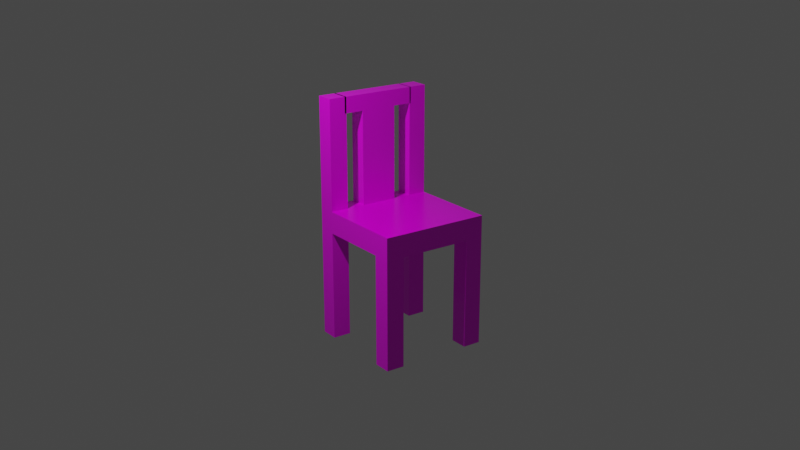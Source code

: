 # Source: chair.blend  (saved by Blender 3.0.42; exported with 4.5.12 LTS)
import bpy
from mathutils import Matrix  # noqa: F401  (used for matrix-valued properties, if any)

bpy.ops.wm.read_factory_settings(use_empty=True)
scene = bpy.context.scene
scene.name = 'Scene'

# ---- collections
col_collection = bpy.data.collections.new('Collection'); scene.collection.children.link(col_collection)

# ---- images (referenced by path relative to the original .blend; pixels are not part of the script)
import os
ASSET_DIR = os.environ.get("B2B_ASSET_DIR", "")  # directory of the original .blend (textures are referenced by path, not embedded)
HERE = os.path.dirname(os.path.abspath(__file__))  # packed textures are extracted next to this script under _unpacked/

def load_image(name, relpath, width, height, colorspace="sRGB"):
    """Load a texture the original file referenced (path relative to the .blend, or extracted next to this script)."""
    p = next((c for c in (os.path.join(HERE, relpath), os.path.join(ASSET_DIR, relpath)) if relpath and os.path.exists(c)), "")
    if p:
        img = bpy.data.images.load(p, check_existing=True)
        img.name = name
    else:  # same state as the original file: an image datablock whose file is absent (Cycles renders it pink)
        img = bpy.data.images.new(name, width, height)
        img.source = "FILE"
        img.filepath = "//" + (relpath or name)
    img.colorspace_settings.name = colorspace
    return img
img_wood049_2k_color_jpg = load_image('Wood049_2K_Color.jpg', 'Wood049_2K_Color.jpg', 1024, 1024, 'sRGB')
img_wood049_2k_displacement_jpg = load_image('Wood049_2K_Displacement.jpg', 'Wood049_2K_Displacement.jpg', 1024, 1024, 'sRGB')
img_wood049_2k_roughness_jpg = load_image('Wood049_2K_Roughness.jpg', 'Wood049_2K_Roughness.jpg', 1024, 1024, 'sRGB')

# ---- materials (node trees are filled in below, after node groups)
mat_material = bpy.data.materials.new('Material')
mat_material.alpha_threshold = 0.0
mat_material.line_color = (0.0, 0.0, 0.0, 1.0)

# ---- material node trees
mat_material.use_nodes = True; mat_material.node_tree.nodes.clear()
_N = mat_material.node_tree.nodes; _L = mat_material.node_tree.links
n0 = _N.new('ShaderNodeBsdfPrincipled'); n0.name = 'Principled BSDF'; n0.location = (10, 300)
n0.distribution = 'GGX'
n0.subsurface_method = 'RANDOM_WALK_SKIN'
n0.inputs[3].default_value = 1.45
n0.inputs[27].default_value = (0.0, 0.0, 0.0, 1.0)
n0.inputs[28].default_value = 1.0
n1 = _N.new('ShaderNodeTexImage'); n1.name = 'Image Texture'; n1.location = (-295, 240)
n1.image = img_wood049_2k_color_jpg
n2 = _N.new('ShaderNodeTexImage'); n2.name = 'Image Texture.001'; n2.location = (271, 7)
n2.image = img_wood049_2k_displacement_jpg
n3 = _N.new('ShaderNodeOutputMaterial'); n3.name = 'Material Output'; n3.location = (339, 224)
n4 = _N.new('ShaderNodeTexImage'); n4.name = 'Image Texture.002'; n4.location = (-353, -47)
n4.image = img_wood049_2k_roughness_jpg
_L.new(n0.outputs[0], n3.inputs[0])
_L.new(n1.outputs[0], n0.inputs[0])
_L.new(n2.outputs[0], n3.inputs[2])
_L.new(n1.outputs[1], n0.inputs[4])
_L.new(n4.outputs[0], n0.inputs[2])
n3.is_active_output = True

# ---- world
world_world = bpy.data.worlds.new('World'); scene.world = world_world
world_world.use_nodes = True; world_world.node_tree.nodes.clear()
_N = world_world.node_tree.nodes; _L = world_world.node_tree.links
n0 = _N.new('ShaderNodeOutputWorld'); n0.name = 'World Output'; n0.location = (300, 300)
n1 = _N.new('ShaderNodeBackground'); n1.name = 'Background'; n1.location = (10, 300)
n1.inputs[0].default_value = (0.05088, 0.05088, 0.05088, 1.0)
_L.new(n1.outputs[0], n0.inputs[0])
n0.is_active_output = True
world_world.color = (0.05088, 0.05088, 0.05088)
world_world.use_sun_shadow = False
world_world.sun_shadow_jitter_overblur = 0.0

# ---- cameras
cam_camera = bpy.data.cameras.new('Camera')
cam_camera.clip_end = 100.0
cam_camera.ortho_scale = 7.314

# ---- lights
light_light = bpy.data.lights.new('Light', 'POINT')
light_light.transmission_factor = 0.0
light_light.energy = 1000.0
light_light.shadow_soft_size = 0.1
light_light.shadow_maximum_resolution = 0.006
light_light.use_absolute_resolution = True

# ---- meshes
me_cube = bpy.data.meshes.new('Cube')
me_cube.from_pydata([(1.0, 1.0, 1.0), (1.0, 1.0, -1.0), (1.0, -1.0, 1.0), (1.0, -1.0, -1.0), (-1.0, 1.0, 1.0), (-1.0, 1.0, -1.0), (-1.0, -1.0, 1.0), (-1.0, -1.0, -1.0), (-1.0, 0.3333, -1.0), (-1.0, -0.3333, -1.0), (1.0, 0.3333, 1.0), (1.0, -0.3333, 1.0), (-1.0, -0.3333, 1.0), (-1.0, 0.3333, 1.0), (1.0, -0.3333, -1.0), (1.0, 0.3333, -1.0), (0.3333, 1.0, -1.0), (-0.3333, 1.0, -1.0), (0.3333, -1.0, 1.0), (-0.3333, -1.0, 1.0), (-0.3333, -1.0, -1.0), (0.3333, -1.0, -1.0), (-0.3333, 1.0, 1.0), (0.3333, 1.0, 1.0), (0.3333, 0.3333, -1.0), (-0.3333, 0.3333, -1.0), (0.3333, -0.3333, -1.0), (-0.3333, -0.3333, -1.0), (-0.3333, 0.3333, 1.0), (0.3333, 0.3333, 1.0), (-0.3333, -0.3333, 1.0), (0.3333, -0.3333, 1.0), (-0.6667, 1.0, -1.0), (-0.6667, -1.0, 1.0), (-0.6667, 0.3333, -1.0), (-0.6667, -0.3333, -1.0), (-0.6667, -1.0, -1.0), (-0.6667, 1.0, 1.0), (-0.6667, 0.3333, 1.0), (-0.6667, -0.3333, 1.0), (0.6667, -1.0, -1.0), (0.6667, 1.0, 1.0), (0.6667, 0.3333, 1.0), (0.6667, -0.3333, 1.0), (0.6667, 1.0, -1.0), (0.6667, -1.0, 1.0), (0.6667, 0.3333, -1.0), (0.6667, -0.3333, -1.0), (-1.0, 0.6667, 1.0), (1.0, 0.6667, -1.0), (-1.0, 0.6667, -1.0), (1.0, 0.6667, 1.0), (0.3333, 0.6667, 1.0), (-0.3333, 0.6667, 1.0), (-0.3333, 0.6667, -1.0), (0.3333, 0.6667, -1.0), (-0.6667, 0.6667, -1.0), (-0.6667, 0.6667, 1.0), (0.6667, 0.6667, 1.0), (0.6667, 0.6667, -1.0), (-1.0, -0.6667, -1.0), (1.0, -0.6667, 1.0), (-1.0, -0.6667, 1.0), (1.0, -0.6667, -1.0), (-0.3333, -0.6667, -1.0), (0.3333, -0.6667, -1.0), (0.3333, -0.6667, 1.0), (-0.3333, -0.6667, 1.0), (-0.6667, -0.6667, -1.0), (-0.6667, -0.6667, 1.0), (0.6667, -0.6667, 1.0), (0.6667, -0.6667, -1.0), (-1.0, -0.6667, -11.0), (-1.0, -1.0, -11.0), (-0.6667, 1.0, -11.0), (-1.0, 1.0, -11.0), (0.6667, -1.0, -11.0), (1.0, -1.0, -11.0), (1.0, 0.6667, -11.0), (1.0, 1.0, -11.0), (-0.6667, -1.0, -11.0), (-0.6667, -0.6667, -11.0), (0.6667, 1.0, -11.0), (0.6667, -0.6667, -11.0), (-1.0, 0.6667, -11.0), (-0.6667, 0.6667, -11.0), (0.6667, 0.6667, -11.0), (1.0, -0.6667, -11.0), (-0.6667, -1.0, 11.0), (-1.0, -1.0, 11.0), (1.0, -0.6667, 11.0), (1.0, -1.0, 11.0), (0.3333, -1.0, 11.0), (-0.3333, -1.0, 11.0), (0.3333, -0.6667, 11.0), (-0.3333, -0.6667, 11.0), (-0.6667, -0.6667, 11.0), (0.6667, -1.0, 11.0), (0.6667, -0.6667, 11.0), (-1.0, -0.6667, 11.0), (-0.3333, -1.0, 9.542), (-0.3333, -0.6667, 9.542), (0.3333, -0.6667, 9.542), (0.3333, -1.0, 9.542), (-0.6905, -0.6667, 11.0), (-0.6905, -1.0, 11.0), (-0.6905, -1.0, 9.542), (-0.6905, -0.6667, 9.542), (0.6998, -0.6667, 11.0), (0.6998, -1.0, 11.0), (0.6998, -0.6667, 9.542), (0.6998, -1.0, 9.542)], [], [(62, 6, 89, 99), (36, 33, 6, 7), (50, 48, 4, 5), (3, 40, 76, 77), (63, 61, 2, 3), (44, 41, 0, 1), (49, 51, 10, 15), (15, 10, 11, 14), (59, 49, 15, 46), (46, 15, 14, 47), (60, 62, 12, 9), (9, 12, 13, 8), (57, 48, 13, 38), (38, 13, 12, 39), (42, 29, 31, 43), (29, 28, 30, 31), (58, 52, 29, 42), (52, 53, 28, 29), (34, 25, 27, 35), (25, 24, 26, 27), (56, 54, 25, 34), (54, 55, 24, 25), (32, 37, 22, 17), (17, 22, 23, 16), (68, 64, 20, 36), (64, 65, 21, 20), (40, 45, 18, 21), (21, 18, 19, 20), (70, 66, 18, 45), (70, 45, 97, 98), (63, 3, 77, 87), (5, 4, 37, 32), (50, 56, 34, 8), (8, 34, 35, 9), (28, 38, 39, 30), (53, 57, 38, 28), (20, 19, 33, 36), (67, 69, 33, 19), (100, 93, 105, 106), (3, 2, 45, 40), (51, 58, 42, 10), (10, 42, 43, 11), (24, 46, 47, 26), (55, 59, 46, 24), (16, 23, 41, 44), (65, 71, 40, 21), (16, 44, 59, 55), (0, 41, 58, 51), (22, 37, 57, 53), (7, 60, 72, 73), (17, 16, 55, 54), (32, 17, 54, 56), (23, 22, 53, 52), (41, 23, 52, 58), (37, 4, 48, 57), (59, 44, 82, 86), (1, 0, 51, 49), (8, 13, 48, 50), (26, 47, 71, 65), (11, 43, 70, 61), (30, 39, 69, 67), (9, 35, 68, 60), (31, 30, 67, 66), (43, 31, 66, 70), (27, 26, 65, 64), (35, 27, 64, 68), (7, 6, 62, 60), (14, 11, 61, 63), (47, 14, 63, 71), (39, 12, 62, 69), (83, 87, 77, 76), (72, 81, 80, 73), (75, 74, 85, 84), (82, 79, 78, 86), (5, 32, 74, 75), (68, 36, 80, 81), (49, 59, 86, 78), (40, 71, 83, 76), (56, 50, 84, 85), (1, 49, 78, 79), (32, 56, 85, 74), (71, 63, 87, 83), (36, 7, 73, 80), (60, 68, 81, 72), (50, 5, 75, 84), (44, 1, 79, 82), (96, 99, 89, 88), (94, 95, 93, 92), (90, 98, 97, 91), (6, 33, 88, 89), (102, 101, 95, 94), (45, 2, 91, 97), (69, 62, 99, 96), (61, 70, 98, 90), (102, 94, 108, 110), (2, 61, 90, 91), (33, 69, 96, 88), (100, 103, 92, 93), (19, 18, 103, 100), (18, 66, 102, 103), (66, 67, 101, 102), (67, 19, 100, 101), (107, 106, 105, 104), (93, 95, 104, 105), (101, 100, 106, 107), (95, 101, 107, 104), (111, 110, 108, 109), (103, 102, 110, 111), (92, 103, 111, 109), (94, 92, 109, 108)])
_uv = me_cube.uv_layers.new(name='UVMap')
_uv.uv.foreach_set('vector', [0.8219, 0.04167, 0.8219, 0.0, 0.625, 0.0, 0.625, 0.04167, 0.375, 0.9583, 0.625, 0.9583, 0.625, 1.0, 0.375, 1.0, 0.375, 0.2083, 0.625, 0.2083, 0.625, 0.25, 0.375, 0.25, 0.375, 0.75, 0.5891, 0.7917, 0.375, 0.7917, 0.5891, 0.75, 0.375, 0.7083, 0.625, 0.7083, 0.625, 0.75, 0.375, 0.75, 0.375, 0.4583, 0.625, 0.4583, 0.625, 0.5, 0.375, 0.5, 0.375, 0.5417, 0.625, 0.5417, 0.625, 0.5833, 0.375, 0.5833, 0.375, 0.5833, 0.625, 0.5833, 0.625, 0.6667, 0.375, 0.6667, 0.3333, 0.5417, 0.375, 0.5417, 0.375, 0.5833, 0.3333, 0.5833, 0.3333, 0.5833, 0.375, 0.5833, 0.375, 0.6667, 0.3333, 0.6667, 0.375, 0.04167, 0.625, 0.04167, 0.625, 0.08333, 0.375, 0.08333, 0.375, 0.08333, 0.625, 0.08333, 0.625, 0.1667, 0.375, 0.1667, 0.8775, 0.4975, 0.9413, 0.4975, 0.9413, 0.5612, 0.8775, 0.5612, 0.8775, 0.5612, 0.9413, 0.5612, 0.9413, 0.6888, 0.8775, 0.6888, 0.6225, 0.5612, 0.6862, 0.5612, 0.6862, 0.6888, 0.6225, 0.6888, 0.6862, 0.5612, 0.8138, 0.5612, 0.8138, 0.6888, 0.6862, 0.6888, 0.6225, 0.4975, 0.6862, 0.4975, 0.6862, 0.5612, 0.6225, 0.5612, 0.6862, 0.4975, 0.8138, 0.4975, 0.8138, 0.5612, 0.6862, 0.5612, 0.1667, 0.5833, 0.2083, 0.5833, 0.2083, 0.6667, 0.1667, 0.6667, 0.2083, 0.5833, 0.2917, 0.5833, 0.2917, 0.6667, 0.2083, 0.6667, 0.1667, 0.5417, 0.2083, 0.5417, 0.2083, 0.5833, 0.1667, 0.5833, 0.2083, 0.5417, 0.2917, 0.5417, 0.2917, 0.5833, 0.2083, 0.5833, 0.375, 0.2917, 0.625, 0.2917, 0.625, 0.3333, 0.375, 0.3333, 0.375, 0.3333, 0.625, 0.3333, 0.625, 0.4167, 0.375, 0.4167, 0.1667, 0.7083, 0.2083, 0.7083, 0.2083, 0.75, 0.1667, 0.75, 0.2083, 0.7083, 0.2917, 0.7083, 0.2917, 0.75, 0.2083, 0.75, 0.375, 0.7917, 0.625, 0.7917, 0.625, 0.8333, 0.375, 0.8333, 0.375, 0.8333, 0.625, 0.8333, 0.625, 0.9167, 0.375, 0.9167, 0.6225, 0.7525, 0.6862, 0.7525, 0.6862, 0.8163, 0.6225, 0.8163, 0.6667, 0.7083, 0.6667, 0.75, 0.6667, 0.75, 0.6667, 0.7083, 0.5596, 0.7083, 0.5596, 0.75, 0.375, 0.75, 0.375, 0.7083, 0.375, 0.25, 0.625, 0.25, 0.625, 0.2917, 0.375, 0.2917, 0.125, 0.5417, 0.1667, 0.5417, 0.1667, 0.5833, 0.125, 0.5833, 0.125, 0.5833, 0.1667, 0.5833, 0.1667, 0.6667, 0.125, 0.6667, 0.8138, 0.5612, 0.8775, 0.5612, 0.8775, 0.6888, 0.8138, 0.6888, 0.8138, 0.4975, 0.8775, 0.4975, 0.8775, 0.5612, 0.8138, 0.5612, 0.375, 0.9167, 0.625, 0.9167, 0.625, 0.9583, 0.375, 0.9583, 0.8138, 0.7525, 0.8775, 0.7525, 0.8775, 0.8163, 0.8138, 0.8163, 0.7259, 0.9167, 0.625, 0.8158, 0.721, 0.8158, 0.625, 0.9167, 0.375, 0.75, 0.625, 0.75, 0.625, 0.7917, 0.375, 0.7917, 0.5587, 0.4975, 0.6225, 0.4975, 0.6225, 0.5612, 0.5587, 0.5612, 0.5587, 0.5612, 0.6225, 0.5612, 0.6225, 0.6888, 0.5587, 0.6888, 0.2917, 0.5833, 0.3333, 0.5833, 0.3333, 0.6667, 0.2917, 0.6667, 0.2917, 0.5417, 0.3333, 0.5417, 0.3333, 0.5833, 0.2917, 0.5833, 0.375, 0.4167, 0.625, 0.4167, 0.625, 0.4583, 0.375, 0.4583, 0.2917, 0.7083, 0.3333, 0.7083, 0.3333, 0.75, 0.2917, 0.75, 0.2917, 0.5, 0.3333, 0.5, 0.3333, 0.5417, 0.2917, 0.5417, 0.5587, 0.4337, 0.6225, 0.4337, 0.6225, 0.4975, 0.5587, 0.4975, 0.8138, 0.4337, 0.8775, 0.4337, 0.8775, 0.4975, 0.8138, 0.4975, 0.375, 0.0, 0.6506, 0.04167, 0.375, 0.04167, 0.6506, 0.0, 0.2083, 0.5, 0.2917, 0.5, 0.2917, 0.5417, 0.2083, 0.5417, 0.1667, 0.5, 0.2083, 0.5, 0.2083, 0.5417, 0.1667, 0.5417, 0.6862, 0.4337, 0.8138, 0.4337, 0.8138, 0.4975, 0.6862, 0.4975, 0.6225, 0.4337, 0.6862, 0.4337, 0.6862, 0.4975, 0.6225, 0.4975, 0.8775, 0.4337, 0.9413, 0.4337, 0.9413, 0.4975, 0.8775, 0.4975, 0.6016, 0.5417, 0.6016, 0.5, 0.3333, 0.5, 0.3333, 0.5417, 0.375, 0.5, 0.625, 0.5, 0.625, 0.5417, 0.375, 0.5417, 0.375, 0.1667, 0.625, 0.1667, 0.625, 0.2083, 0.375, 0.2083, 0.2917, 0.6667, 0.3333, 0.6667, 0.3333, 0.7083, 0.2917, 0.7083, 0.5587, 0.6888, 0.6225, 0.6888, 0.6225, 0.7525, 0.5587, 0.7525, 0.8138, 0.6888, 0.8775, 0.6888, 0.8775, 0.7525, 0.8138, 0.7525, 0.125, 0.6667, 0.1667, 0.6667, 0.1667, 0.7083, 0.125, 0.7083, 0.6862, 0.6888, 0.8138, 0.6888, 0.8138, 0.7525, 0.6862, 0.7525, 0.6225, 0.6888, 0.6862, 0.6888, 0.6862, 0.7525, 0.6225, 0.7525, 0.2083, 0.6667, 0.2917, 0.6667, 0.2917, 0.7083, 0.2083, 0.7083, 0.1667, 0.6667, 0.2083, 0.6667, 0.2083, 0.7083, 0.1667, 0.7083, 0.375, 0.0, 0.625, 0.0, 0.625, 0.04167, 0.375, 0.04167, 0.375, 0.6667, 0.625, 0.6667, 0.625, 0.7083, 0.375, 0.7083, 0.3333, 0.6667, 0.375, 0.6667, 0.375, 0.7083, 0.3333, 0.7083, 0.8775, 0.6888, 0.9413, 0.6888, 0.9413, 0.7525, 0.8775, 0.7525, 0.3333, 0.7083, 0.375, 0.7083, 0.375, 0.75, 0.3333, 0.75, 0.125, 0.7083, 0.1667, 0.7083, 0.1667, 0.75, 0.125, 0.75, 0.125, 0.5, 0.1667, 0.5, 0.1667, 0.5417, 0.125, 0.5417, 0.3333, 0.5, 0.375, 0.5, 0.375, 0.5417, 0.3333, 0.5417, 0.375, 0.25, 0.658, 0.2917, 0.375, 0.2917, 0.658, 0.25, 0.1667, 0.7083, 0.4767, 0.75, 0.1667, 0.75, 0.4767, 0.7083, 0.375, 0.5417, 0.3333, 0.741, 0.3333, 0.5417, 0.375, 0.741, 0.4957, 0.75, 0.4957, 0.7083, 0.3333, 0.7083, 0.3333, 0.75, 0.1667, 0.5417, 0.125, 0.2562, 0.125, 0.5417, 0.1667, 0.2562, 0.375, 0.5, 0.6875, 0.5417, 0.375, 0.5417, 0.6875, 0.5, 0.1667, 0.5, 0.3832, 0.5417, 0.1667, 0.5417, 0.3832, 0.5, 0.3333, 0.856, 0.375, 0.856, 0.375, 0.7083, 0.3333, 0.7083, 0.375, 0.9583, 0.6703, 1.0, 0.375, 1.0, 0.6703, 0.9583, 0.125, 0.7083, 0.1667, 0.5016, 0.1667, 0.7083, 0.125, 0.5016, 0.375, 0.2083, 0.6974, 0.25, 0.375, 0.25, 0.6974, 0.2083, 0.375, 0.4349, 0.6998, 0.5, 0.375, 0.5, 0.6998, 0.4349, 0.8333, 0.7083, 0.875, 0.7083, 0.875, 0.75, 0.8333, 0.75, 0.7083, 0.7083, 0.7917, 0.7083, 0.7917, 0.75, 0.7083, 0.75, 0.625, 0.7083, 0.6667, 0.7083, 0.6667, 0.75, 0.625, 0.75, 0.78, 1.0, 0.78, 0.9583, 0.625, 0.9583, 0.625, 1.0, 0.7083, 0.7083, 0.7917, 0.7083, 0.7917, 0.7083, 0.7083, 0.7083, 0.7431, 0.7917, 0.7431, 0.75, 0.625, 0.75, 0.625, 0.7917, 0.8333, 0.7083, 0.875, 0.5951, 0.875, 0.7083, 0.8333, 0.5951, 0.625, 0.7083, 0.6667, 0.5755, 0.6667, 0.7083, 0.625, 0.5755, 0.8043, 0.7083, 0.7083, 0.5951, 0.7994, 0.5927, 0.7083, 0.7083, 0.7333, 0.75, 0.7333, 0.7083, 0.625, 0.7083, 0.625, 0.75, 1.006, 0.75, 1.006, 0.7083, 0.8333, 0.7083, 0.8333, 0.75, 0.785, 0.9167, 0.785, 0.8333, 0.625, 0.8333, 0.625, 0.9167, 0.7653, 0.9167, 0.7653, 0.8333, 0.625, 0.8333, 0.625, 0.9167, 0.7083, 0.75, 0.883, 0.7083, 0.7083, 0.7083, 0.883, 0.75, 0.7368, 0.7636, 0.7362, 0.6803, 0.7632, 0.6801, 0.7638, 0.7634, 0.7917, 0.7083, 0.7917, 0.75, 0.7917, 0.75, 0.7917, 0.7083, 0.7917, 0.7083, 0.7917, 0.75, 0.7917, 0.75, 0.7917, 0.7083, 0.7917, 0.75, 0.7917, 0.7083, 0.7917, 0.7083, 0.7917, 0.75, 0.7917, 0.7083, 0.7917, 0.75, 0.7917, 0.75, 0.7917, 0.7083, 0.8778, 0.7083, 0.8753, 0.6222, 0.7917, 0.7083, 0.7917, 0.6271, 0.7083, 0.75, 0.7083, 0.7083, 0.7083, 0.7083, 0.7083, 0.75, 0.7083, 0.75, 0.7083, 0.7083, 0.7083, 0.7083, 0.7083, 0.75, 0.625, 0.8333, 0.7062, 0.8333, 0.625, 0.7546, 0.7087, 0.7546, 0.7083, 0.7083, 0.7083, 0.75, 0.7083, 0.75, 0.7083, 0.7083])
me_cube.materials.append(mat_material)
me_cube.use_remesh_preserve_volume = False
me_cube.use_remesh_preserve_attributes = False
me_cube.use_mirror_vertex_groups = False
me_cube.update()

# ---- objects
ob_cube = bpy.data.objects.new('Cube', me_cube)
ob_light = bpy.data.objects.new('Light', light_light)
ob_camera = bpy.data.objects.new('Camera', cam_camera)

# ---- transforms, parenting, visibility, modifiers, constraints
ob_cube.location = (0.0, 0.0, 0.0)
ob_cube.scale = (1.0, 1.0, 0.2)
ob_cube.lock_rotations_4d = False
ob_cube.empty_display_type = 'ARROWS'
ob_cube.lineart.crease_threshold = 0.0
ob_light.location = (4.076, 1.005, 5.904)
ob_light.rotation_euler = (0.6503, 0.05522, 1.866)
ob_light.lock_rotations_4d = False
ob_light.empty_display_type = 'ARROWS'
ob_light.color = (0.0, 0.0, 0.0, 0.0)
ob_light.lineart.crease_threshold = 0.0
ob_camera.location = (10.74, 14.9, 6.356)
ob_camera.rotation_euler = (1.235, -5.142e-07, 2.518)
ob_camera.lock_rotations_4d = False
ob_camera.empty_display_type = 'ARROWS'
ob_camera.color = (0.0, 0.0, 0.0, 0.0)
ob_camera.display_type = 'WIRE'
ob_camera.lineart.crease_threshold = 0.0

# ---- collection membership
col_collection.objects.link(ob_cube)
col_collection.objects.link(ob_light)
col_collection.objects.link(ob_camera)

# ---- scene / render settings (as saved in the file)
scene.camera = ob_camera
scene.frame_start = 1; scene.frame_end = 250; scene.frame_set(1)
scene.render.engine = 'CYCLES'
scene.cycles.sampling_pattern = 'TABULATED_SOBOL'
scene.cycles.use_light_tree = False
scene.view_settings.view_transform = 'Filmic'
bpy.context.view_layer.update()
